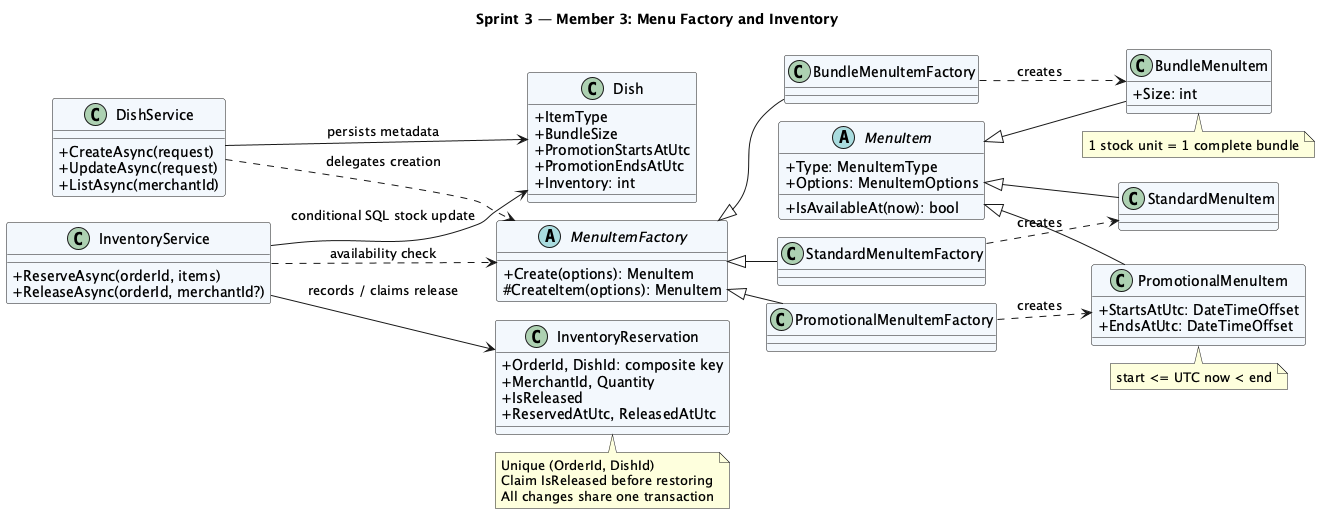

The diagram above was rendered by PlantUML. Its source (embedded in the PNG):
@startuml
!pragma layout smetana
title Sprint 3 — Member 3: Menu Factory and Inventory
skinparam classAttributeIconSize 0
skinparam shadowing false
skinparam backgroundColor white
skinparam classBackgroundColor #F3F8FD
left to right direction
abstract class MenuItemFactory {
  +Create(options): MenuItem
  #CreateItem(options): MenuItem
}
class StandardMenuItemFactory
class BundleMenuItemFactory
class PromotionalMenuItemFactory
abstract class MenuItem {
  +Type: MenuItemType
  +Options: MenuItemOptions
  +IsAvailableAt(now): bool
}
class StandardMenuItem
class BundleMenuItem {
  +Size: int
}
class PromotionalMenuItem {
  +StartsAtUtc: DateTimeOffset
  +EndsAtUtc: DateTimeOffset
}
class DishService {
  +CreateAsync(request)
  +UpdateAsync(request)
  +ListAsync(merchantId)
}
class Dish {
  +ItemType
  +BundleSize
  +PromotionStartsAtUtc
  +PromotionEndsAtUtc
  +Inventory: int
}
class InventoryService {
  +ReserveAsync(orderId, items)
  +ReleaseAsync(orderId, merchantId?)
}
class InventoryReservation {
  +OrderId, DishId: composite key
  +MerchantId, Quantity
  +IsReleased
  +ReservedAtUtc, ReleasedAtUtc
}
MenuItemFactory <|-- StandardMenuItemFactory
MenuItemFactory <|-- BundleMenuItemFactory
MenuItemFactory <|-- PromotionalMenuItemFactory
MenuItem <|-- StandardMenuItem
MenuItem <|-- BundleMenuItem
MenuItem <|-- PromotionalMenuItem
StandardMenuItemFactory ..> StandardMenuItem : creates
BundleMenuItemFactory ..> BundleMenuItem : creates
PromotionalMenuItemFactory ..> PromotionalMenuItem : creates
DishService ..> MenuItemFactory : delegates creation
DishService --> Dish : persists metadata
InventoryService ..> MenuItemFactory : availability check
InventoryService --> Dish : conditional SQL stock update
InventoryService --> InventoryReservation : records / claims release
note bottom of BundleMenuItem
  1 stock unit = 1 complete bundle
end note
note bottom of InventoryReservation
  Unique (OrderId, DishId)
  Claim IsReleased before restoring
  All changes share one transaction
end note
note bottom of PromotionalMenuItem
  start <= UTC now < end
end note
@enduml